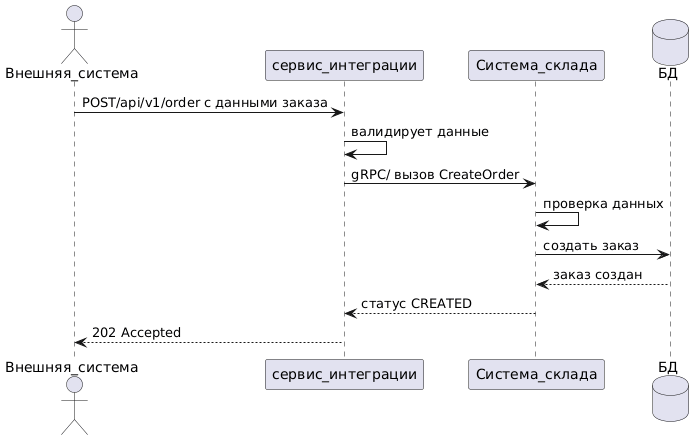

The diagram above was rendered by PlantUML. Its source (embedded in the PNG):
@startuml
actor Внешняя_система as system
participant сервис_интеграции as integration
participant Система_склада as backend
database БД as Database


system -> integration : POST/api/v1/order с данными заказа
integration -> integration: валидирует данные
integration -> backend: gRPC/ вызов СreateOrder
backend->backend: проверка данных
backend->Database: создать заказ
Database-->backend: заказ создан
backend-->integration: статус CREATED
integration-->system: 202 Accepted
@enduml